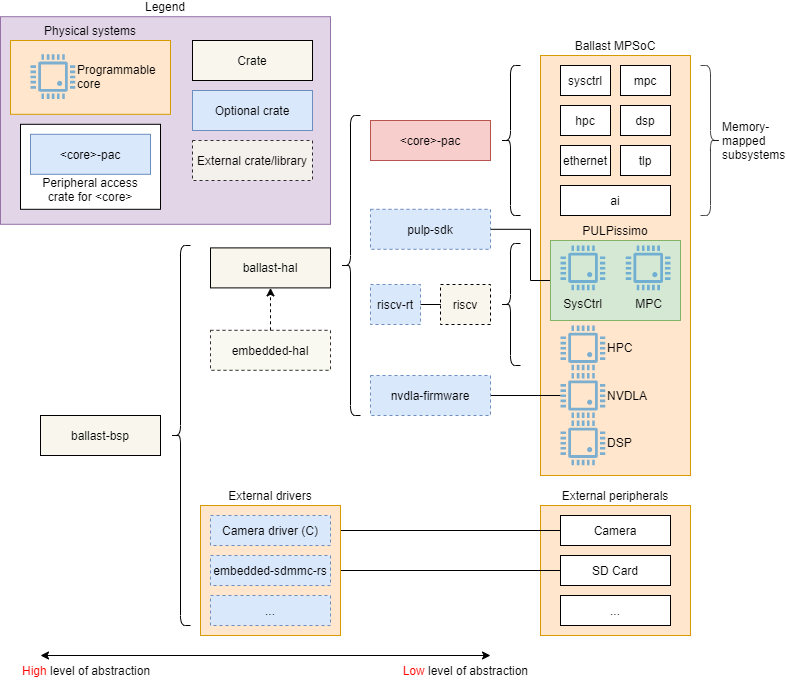

The diagram above was exported from draw.io. Its source (the exported page's mxGraphModel, read from the mxfile embedded in the PNG):
<mxGraphModel dx="462" dy="1025" grid="1" gridSize="10" guides="1" tooltips="1" connect="1" arrows="1" fold="1" page="1" pageScale="1" pageWidth="1600" pageHeight="900" math="0" shadow="0">
  <root>
    <mxCell id="0" />
    <mxCell id="1" parent="0" />
    <mxCell id="mv9EPsWSQUyjwsN9wCkM-56" value="Legend" style="rounded=0;whiteSpace=wrap;html=1;fillColor=#e1d5e7;labelPosition=center;verticalLabelPosition=top;align=center;verticalAlign=bottom;spacingTop=0;spacing=2;perimeterSpacing=0;strokeColor=#9673a6;" parent="1" vertex="1">
      <mxGeometry x="10" y="21.2" width="330" height="207.6" as="geometry" />
    </mxCell>
    <mxCell id="mv9EPsWSQUyjwsN9wCkM-65" value="" style="rounded=0;whiteSpace=wrap;html=1;" parent="1" vertex="1">
      <mxGeometry x="30" y="128.8" width="140" height="85" as="geometry" />
    </mxCell>
    <mxCell id="HRWlb--oVvPdZoCAVuvc-1" value="ballast-bsp" style="rounded=0;whiteSpace=wrap;html=1;fillColor=#F9F7ED;" parent="1" vertex="1">
      <mxGeometry x="50" y="420" width="120" height="40" as="geometry" />
    </mxCell>
    <mxCell id="HRWlb--oVvPdZoCAVuvc-3" value="ballast-hal" style="rounded=0;whiteSpace=wrap;html=1;fillColor=#F9F7ED;" parent="1" vertex="1">
      <mxGeometry x="220" y="252.4" width="120" height="40" as="geometry" />
    </mxCell>
    <mxCell id="HRWlb--oVvPdZoCAVuvc-8" value="Ballast MPSoC" style="rounded=0;whiteSpace=wrap;html=1;fillColor=#ffe6cc;labelPosition=center;verticalLabelPosition=top;align=center;verticalAlign=bottom;spacingTop=0;spacing=2;perimeterSpacing=0;strokeColor=#d79b00;" parent="1" vertex="1">
      <mxGeometry x="550" y="60" width="150" height="420" as="geometry" />
    </mxCell>
    <mxCell id="HRWlb--oVvPdZoCAVuvc-9" value="" style="endArrow=classic;startArrow=classic;html=1;rounded=0;" parent="1" edge="1">
      <mxGeometry width="50" height="50" relative="1" as="geometry">
        <mxPoint x="50" y="660" as="sourcePoint" />
        <mxPoint x="500" y="660" as="targetPoint" />
      </mxGeometry>
    </mxCell>
    <mxCell id="HRWlb--oVvPdZoCAVuvc-10" value="&lt;font color=&quot;#ff0000&quot;&gt;High&lt;/font&gt; level of abstraction" style="text;html=1;strokeColor=none;fillColor=none;align=left;verticalAlign=middle;whiteSpace=wrap;rounded=0;" parent="1" vertex="1">
      <mxGeometry x="30" y="660" width="160" height="30" as="geometry" />
    </mxCell>
    <mxCell id="HRWlb--oVvPdZoCAVuvc-11" value="&lt;font color=&quot;#ff0000&quot;&gt;Low&lt;/font&gt; level of abstraction" style="text;html=1;strokeColor=none;fillColor=none;align=right;verticalAlign=middle;whiteSpace=wrap;rounded=0;" parent="1" vertex="1">
      <mxGeometry x="380" y="660" width="160" height="30" as="geometry" />
    </mxCell>
    <mxCell id="HRWlb--oVvPdZoCAVuvc-12" value="" style="shape=curlyBracket;whiteSpace=wrap;html=1;rounded=1;fillColor=#F9F7ED;verticalAlign=bottom;" parent="1" vertex="1">
      <mxGeometry x="350" y="120" width="20" height="300" as="geometry" />
    </mxCell>
    <mxCell id="HRWlb--oVvPdZoCAVuvc-13" value="" style="shape=curlyBracket;whiteSpace=wrap;html=1;rounded=1;fillColor=#F9F7ED;verticalAlign=bottom;" parent="1" vertex="1">
      <mxGeometry x="510" y="70" width="20" height="150" as="geometry" />
    </mxCell>
    <mxCell id="9LYv_QCZ5ezCaKkZSHC7-3" value="" style="shape=curlyBracket;whiteSpace=wrap;html=1;rounded=1;fillColor=#F9F7ED;verticalAlign=bottom;" parent="1" vertex="1">
      <mxGeometry x="180" y="250" width="20" height="380" as="geometry" />
    </mxCell>
    <mxCell id="9LYv_QCZ5ezCaKkZSHC7-6" value="External peripherals" style="rounded=0;whiteSpace=wrap;html=1;fillColor=#ffe6cc;labelPosition=center;verticalLabelPosition=top;align=center;verticalAlign=bottom;spacingTop=0;spacing=2;perimeterSpacing=0;strokeColor=#d79b00;" parent="1" vertex="1">
      <mxGeometry x="550" y="510" width="150" height="130" as="geometry" />
    </mxCell>
    <mxCell id="9LYv_QCZ5ezCaKkZSHC7-1" value="Camera" style="rounded=0;whiteSpace=wrap;html=1;fillColor=#FFFFFF;verticalAlign=middle;labelBackgroundColor=none;" parent="1" vertex="1">
      <mxGeometry x="570" y="520" width="110" height="30" as="geometry" />
    </mxCell>
    <mxCell id="9LYv_QCZ5ezCaKkZSHC7-5" style="edgeStyle=orthogonalEdgeStyle;rounded=0;orthogonalLoop=1;jettySize=auto;html=1;endArrow=none;endFill=0;" parent="1" source="9LYv_QCZ5ezCaKkZSHC7-4" target="9LYv_QCZ5ezCaKkZSHC7-1" edge="1">
      <mxGeometry relative="1" as="geometry" />
    </mxCell>
    <mxCell id="9LYv_QCZ5ezCaKkZSHC7-7" value="SD Card" style="rounded=0;whiteSpace=wrap;html=1;fillColor=#FFFFFF;verticalAlign=middle;labelBackgroundColor=none;" parent="1" vertex="1">
      <mxGeometry x="570" y="560" width="110" height="30" as="geometry" />
    </mxCell>
    <mxCell id="9LYv_QCZ5ezCaKkZSHC7-9" style="edgeStyle=orthogonalEdgeStyle;rounded=0;orthogonalLoop=1;jettySize=auto;html=1;endArrow=none;endFill=0;" parent="1" source="9LYv_QCZ5ezCaKkZSHC7-8" target="9LYv_QCZ5ezCaKkZSHC7-7" edge="1">
      <mxGeometry relative="1" as="geometry" />
    </mxCell>
    <mxCell id="9LYv_QCZ5ezCaKkZSHC7-10" value="..." style="rounded=0;whiteSpace=wrap;html=1;fillColor=#FFFFFF;verticalAlign=middle;labelBackgroundColor=none;" parent="1" vertex="1">
      <mxGeometry x="570" y="600" width="110" height="30" as="geometry" />
    </mxCell>
    <mxCell id="9LYv_QCZ5ezCaKkZSHC7-14" value="" style="group" parent="1" vertex="1" connectable="0">
      <mxGeometry x="210" y="510" width="140" height="130" as="geometry" />
    </mxCell>
    <mxCell id="9LYv_QCZ5ezCaKkZSHC7-13" value="External drivers" style="rounded=0;whiteSpace=wrap;html=1;fillColor=#ffe6cc;labelPosition=center;verticalLabelPosition=top;align=center;verticalAlign=bottom;spacingTop=0;spacing=2;perimeterSpacing=0;strokeColor=#d79b00;" parent="9LYv_QCZ5ezCaKkZSHC7-14" vertex="1">
      <mxGeometry width="140" height="130" as="geometry" />
    </mxCell>
    <mxCell id="9LYv_QCZ5ezCaKkZSHC7-4" value="Camera driver (C)" style="rounded=0;whiteSpace=wrap;html=1;fillColor=#dae8fc;strokeColor=#6c8ebf;dashed=1;" parent="9LYv_QCZ5ezCaKkZSHC7-14" vertex="1">
      <mxGeometry x="10" y="10" width="120" height="30" as="geometry" />
    </mxCell>
    <mxCell id="9LYv_QCZ5ezCaKkZSHC7-8" value="embedded-sdmmc-rs" style="rounded=0;whiteSpace=wrap;html=1;fillColor=#dae8fc;strokeColor=#6c8ebf;dashed=1;" parent="9LYv_QCZ5ezCaKkZSHC7-14" vertex="1">
      <mxGeometry x="10" y="50" width="120" height="30" as="geometry" />
    </mxCell>
    <mxCell id="9LYv_QCZ5ezCaKkZSHC7-11" value="..." style="rounded=0;whiteSpace=wrap;html=1;fillColor=#dae8fc;strokeColor=#6c8ebf;dashed=1;" parent="9LYv_QCZ5ezCaKkZSHC7-14" vertex="1">
      <mxGeometry x="10" y="90" width="120" height="30" as="geometry" />
    </mxCell>
    <mxCell id="mv9EPsWSQUyjwsN9wCkM-14" value="ai" style="rounded=0;whiteSpace=wrap;html=1;fillColor=#FFFFFF;verticalAlign=middle;labelBackgroundColor=none;" parent="1" vertex="1">
      <mxGeometry x="570" y="190" width="110" height="30" as="geometry" />
    </mxCell>
    <mxCell id="mv9EPsWSQUyjwsN9wCkM-15" value="dsp" style="rounded=0;whiteSpace=wrap;html=1;fillColor=#FFFFFF;verticalAlign=middle;labelBackgroundColor=none;" parent="1" vertex="1">
      <mxGeometry x="630" y="110" width="50" height="30" as="geometry" />
    </mxCell>
    <mxCell id="mv9EPsWSQUyjwsN9wCkM-16" value="ethernet" style="rounded=0;whiteSpace=wrap;html=1;fillColor=#FFFFFF;verticalAlign=middle;labelBackgroundColor=none;" parent="1" vertex="1">
      <mxGeometry x="570" y="150" width="50" height="30" as="geometry" />
    </mxCell>
    <mxCell id="mv9EPsWSQUyjwsN9wCkM-17" value="hpc" style="rounded=0;whiteSpace=wrap;html=1;fillColor=#FFFFFF;verticalAlign=middle;labelBackgroundColor=none;" parent="1" vertex="1">
      <mxGeometry x="570" y="110" width="50" height="30" as="geometry" />
    </mxCell>
    <mxCell id="mv9EPsWSQUyjwsN9wCkM-18" value="mpc" style="rounded=0;whiteSpace=wrap;html=1;fillColor=#FFFFFF;verticalAlign=middle;labelBackgroundColor=none;" parent="1" vertex="1">
      <mxGeometry x="630" y="70" width="50" height="30" as="geometry" />
    </mxCell>
    <mxCell id="mv9EPsWSQUyjwsN9wCkM-19" value="sysctrl" style="rounded=0;whiteSpace=wrap;html=1;fillColor=#FFFFFF;verticalAlign=middle;labelBackgroundColor=none;" parent="1" vertex="1">
      <mxGeometry x="570" y="70" width="50" height="30" as="geometry" />
    </mxCell>
    <mxCell id="mv9EPsWSQUyjwsN9wCkM-20" value="tlp" style="rounded=0;whiteSpace=wrap;html=1;fillColor=#FFFFFF;verticalAlign=middle;labelBackgroundColor=none;" parent="1" vertex="1">
      <mxGeometry x="630" y="150" width="50" height="30" as="geometry" />
    </mxCell>
    <mxCell id="mv9EPsWSQUyjwsN9wCkM-28" value="&amp;lt;core&amp;gt;-pac" style="rounded=0;whiteSpace=wrap;html=1;fillColor=#f8cecc;strokeColor=#b85450;" parent="1" vertex="1">
      <mxGeometry x="380" y="125" width="120" height="40" as="geometry" />
    </mxCell>
    <mxCell id="mv9EPsWSQUyjwsN9wCkM-80" style="edgeStyle=orthogonalEdgeStyle;rounded=0;orthogonalLoop=1;jettySize=auto;html=1;fontSize=9;endArrow=none;endFill=0;" parent="1" source="mv9EPsWSQUyjwsN9wCkM-29" target="mv9EPsWSQUyjwsN9wCkM-51" edge="1">
      <mxGeometry relative="1" as="geometry">
        <mxPoint x="540" y="233.79999999999995" as="targetPoint" />
        <Array as="points">
          <mxPoint x="540" y="234" />
          <mxPoint x="540" y="285" />
        </Array>
      </mxGeometry>
    </mxCell>
    <mxCell id="mv9EPsWSQUyjwsN9wCkM-29" value="pulp-sdk" style="rounded=0;whiteSpace=wrap;html=1;fillColor=#dae8fc;strokeColor=#6c8ebf;dashed=1;" parent="1" vertex="1">
      <mxGeometry x="380" y="213.8" width="120" height="40" as="geometry" />
    </mxCell>
    <mxCell id="mv9EPsWSQUyjwsN9wCkM-54" style="edgeStyle=orthogonalEdgeStyle;rounded=0;orthogonalLoop=1;jettySize=auto;html=1;endArrow=none;endFill=0;" parent="1" source="mv9EPsWSQUyjwsN9wCkM-33" target="mv9EPsWSQUyjwsN9wCkM-44" edge="1">
      <mxGeometry relative="1" as="geometry" />
    </mxCell>
    <mxCell id="mv9EPsWSQUyjwsN9wCkM-33" value="nvdla-firmware" style="rounded=0;whiteSpace=wrap;html=1;fillColor=#dae8fc;strokeColor=#6c8ebf;dashed=1;" parent="1" vertex="1">
      <mxGeometry x="380" y="380" width="120" height="40" as="geometry" />
    </mxCell>
    <mxCell id="mv9EPsWSQUyjwsN9wCkM-42" value="Memory-mapped subsystems" style="shape=curlyBracket;html=1;rounded=1;flipH=1;opacity=70;labelPosition=right;verticalLabelPosition=middle;align=left;verticalAlign=middle;spacing=2;whiteSpace=wrap;" parent="1" vertex="1">
      <mxGeometry x="710" y="70" width="20" height="150" as="geometry" />
    </mxCell>
    <mxCell id="mv9EPsWSQUyjwsN9wCkM-43" value="" style="shape=curlyBracket;whiteSpace=wrap;html=1;rounded=1;fillColor=#F9F7ED;verticalAlign=bottom;" parent="1" vertex="1">
      <mxGeometry x="510" y="248" width="20" height="122" as="geometry" />
    </mxCell>
    <mxCell id="mv9EPsWSQUyjwsN9wCkM-44" value="NVDLA" style="pointerEvents=1;shadow=0;dashed=0;html=1;strokeColor=none;fillColor=#4495D1;labelPosition=right;verticalLabelPosition=middle;verticalAlign=middle;align=left;outlineConnect=0;shape=mxgraph.veeam.cpu;opacity=70;" parent="1" vertex="1">
      <mxGeometry x="570.0000000000002" y="377.6000000000001" width="44.8" height="44.8" as="geometry" />
    </mxCell>
    <mxCell id="mv9EPsWSQUyjwsN9wCkM-45" value="DSP" style="pointerEvents=1;shadow=0;dashed=0;html=1;strokeColor=none;fillColor=#4495D1;labelPosition=right;verticalLabelPosition=middle;verticalAlign=middle;align=left;outlineConnect=0;shape=mxgraph.veeam.cpu;opacity=70;" parent="1" vertex="1">
      <mxGeometry x="570.0000000000002" y="425.00000000000006" width="44.8" height="44.8" as="geometry" />
    </mxCell>
    <mxCell id="mv9EPsWSQUyjwsN9wCkM-47" value="HPC" style="pointerEvents=1;shadow=0;dashed=0;html=1;strokeColor=none;fillColor=#4495D1;labelPosition=right;verticalLabelPosition=middle;verticalAlign=middle;align=left;outlineConnect=0;shape=mxgraph.veeam.cpu;opacity=70;" parent="1" vertex="1">
      <mxGeometry x="570.0000000000002" y="330.00000000000006" width="44.8" height="44.8" as="geometry" />
    </mxCell>
    <mxCell id="mv9EPsWSQUyjwsN9wCkM-52" value="" style="group" parent="1" vertex="1" connectable="0">
      <mxGeometry x="560" y="245" width="130" height="80" as="geometry" />
    </mxCell>
    <mxCell id="mv9EPsWSQUyjwsN9wCkM-51" value="PULPissimo" style="rounded=0;whiteSpace=wrap;html=1;fillColor=#d5e8d4;labelPosition=center;verticalLabelPosition=top;align=center;verticalAlign=bottom;spacingTop=0;spacing=2;perimeterSpacing=0;strokeColor=#82b366;" parent="mv9EPsWSQUyjwsN9wCkM-52" vertex="1">
      <mxGeometry width="130" height="80" as="geometry" />
    </mxCell>
    <mxCell id="mv9EPsWSQUyjwsN9wCkM-39" value="SysCtrl" style="pointerEvents=1;shadow=0;dashed=0;html=1;strokeColor=none;fillColor=#4495D1;labelPosition=center;verticalLabelPosition=bottom;verticalAlign=top;align=center;outlineConnect=0;shape=mxgraph.veeam.cpu;opacity=70;" parent="mv9EPsWSQUyjwsN9wCkM-52" vertex="1">
      <mxGeometry x="10" y="5" width="44.8" height="44.8" as="geometry" />
    </mxCell>
    <mxCell id="mv9EPsWSQUyjwsN9wCkM-40" value="MPC" style="pointerEvents=1;shadow=0;dashed=0;html=1;strokeColor=none;fillColor=#4495D1;labelPosition=center;verticalLabelPosition=bottom;verticalAlign=top;align=center;outlineConnect=0;shape=mxgraph.veeam.cpu;opacity=70;" parent="mv9EPsWSQUyjwsN9wCkM-52" vertex="1">
      <mxGeometry x="75.20000000000005" y="5" width="44.8" height="44.8" as="geometry" />
    </mxCell>
    <mxCell id="mv9EPsWSQUyjwsN9wCkM-57" value="Physical systems" style="rounded=0;whiteSpace=wrap;html=1;fillColor=#ffe6cc;labelPosition=center;verticalLabelPosition=top;align=center;verticalAlign=bottom;spacingTop=0;spacing=2;perimeterSpacing=0;strokeColor=#d79b00;" parent="1" vertex="1">
      <mxGeometry x="20" y="45" width="160" height="73.8" as="geometry" />
    </mxCell>
    <mxCell id="mv9EPsWSQUyjwsN9wCkM-58" value="Programmable core" style="pointerEvents=1;shadow=0;dashed=0;html=1;strokeColor=none;fillColor=#4495D1;labelPosition=right;verticalLabelPosition=middle;verticalAlign=middle;align=left;outlineConnect=0;shape=mxgraph.veeam.cpu;opacity=70;whiteSpace=wrap;" parent="1" vertex="1">
      <mxGeometry x="40.00000000000023" y="58.800000000000054" width="44.8" height="44.8" as="geometry" />
    </mxCell>
    <mxCell id="mv9EPsWSQUyjwsN9wCkM-60" value="riscv" style="rounded=0;whiteSpace=wrap;html=1;fillColor=#F9F7ED;dashed=1;" parent="1" vertex="1">
      <mxGeometry x="450" y="289" width="50" height="40" as="geometry" />
    </mxCell>
    <mxCell id="mv9EPsWSQUyjwsN9wCkM-61" value="Crate" style="rounded=0;whiteSpace=wrap;html=1;fillColor=#F9F7ED;" parent="1" vertex="1">
      <mxGeometry x="202" y="45" width="120" height="40" as="geometry" />
    </mxCell>
    <mxCell id="mv9EPsWSQUyjwsN9wCkM-62" value="Optional crate" style="rounded=0;whiteSpace=wrap;html=1;fillColor=#dae8fc;strokeColor=#6c8ebf;" parent="1" vertex="1">
      <mxGeometry x="202" y="94.99999999999999" width="120" height="40" as="geometry" />
    </mxCell>
    <mxCell id="mv9EPsWSQUyjwsN9wCkM-63" value="&amp;lt;core&amp;gt;-pac" style="rounded=0;whiteSpace=wrap;html=1;fillColor=#dae8fc;strokeColor=#6c8ebf;" parent="1" vertex="1">
      <mxGeometry x="40" y="138.8" width="120" height="40" as="geometry" />
    </mxCell>
    <mxCell id="mv9EPsWSQUyjwsN9wCkM-64" value="Peripheral access crate for &amp;lt;core&amp;gt;" style="text;html=1;strokeColor=none;fillColor=none;align=center;verticalAlign=middle;whiteSpace=wrap;rounded=0;opacity=70;" parent="1" vertex="1">
      <mxGeometry x="40" y="178.8" width="120" height="30" as="geometry" />
    </mxCell>
    <mxCell id="mv9EPsWSQUyjwsN9wCkM-68" style="edgeStyle=orthogonalEdgeStyle;rounded=0;orthogonalLoop=1;jettySize=auto;html=1;endArrow=classic;endFill=1;dashed=1;" parent="1" source="mv9EPsWSQUyjwsN9wCkM-67" target="HRWlb--oVvPdZoCAVuvc-3" edge="1">
      <mxGeometry relative="1" as="geometry" />
    </mxCell>
    <mxCell id="mv9EPsWSQUyjwsN9wCkM-67" value="embedded-hal" style="rounded=0;whiteSpace=wrap;html=1;fillColor=#F9F7ED;dashed=1;opacity=80;" parent="1" vertex="1">
      <mxGeometry x="220" y="334.8" width="120" height="40" as="geometry" />
    </mxCell>
    <mxCell id="mv9EPsWSQUyjwsN9wCkM-69" value="External crate/library" style="rounded=0;whiteSpace=wrap;html=1;fillColor=#F9F7ED;opacity=80;dashed=1;" parent="1" vertex="1">
      <mxGeometry x="202" y="145" width="120" height="40" as="geometry" />
    </mxCell>
    <mxCell id="mv9EPsWSQUyjwsN9wCkM-79" style="edgeStyle=orthogonalEdgeStyle;rounded=0;orthogonalLoop=1;jettySize=auto;html=1;fontSize=9;endArrow=none;endFill=0;" parent="1" source="mv9EPsWSQUyjwsN9wCkM-70" target="mv9EPsWSQUyjwsN9wCkM-60" edge="1">
      <mxGeometry relative="1" as="geometry" />
    </mxCell>
    <mxCell id="mv9EPsWSQUyjwsN9wCkM-70" value="riscv-rt" style="rounded=0;whiteSpace=wrap;html=1;fillColor=#dae8fc;strokeColor=#6c8ebf;dashed=1;" parent="1" vertex="1">
      <mxGeometry x="380" y="289" width="50" height="40" as="geometry" />
    </mxCell>
  </root>
</mxGraphModel>